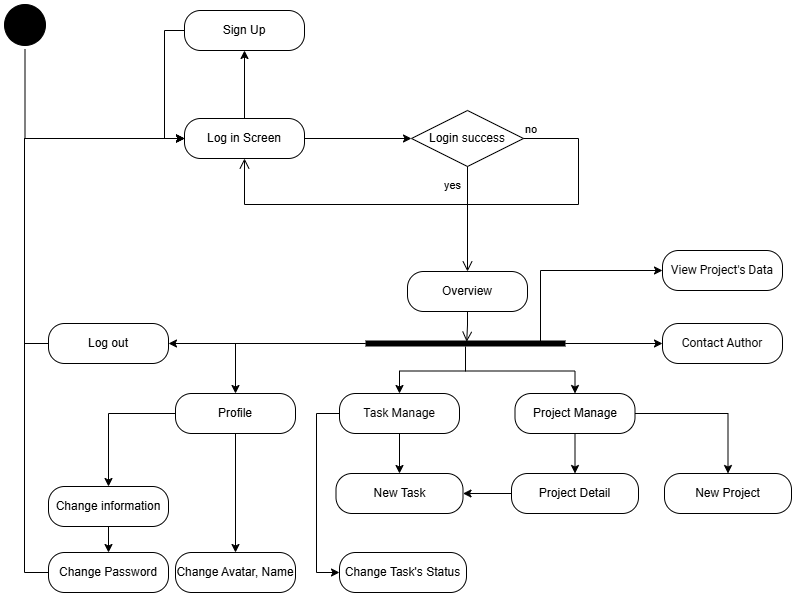

The diagram above was exported from draw.io. Its source (the exported page's mxGraphModel, read from the mxfile embedded in the PNG):
<mxGraphModel dx="996" dy="567" grid="0" gridSize="10" guides="1" tooltips="1" connect="1" arrows="1" fold="1" page="1" pageScale="1" pageWidth="1000" pageHeight="1200" background="#ffffff" math="0" shadow="0">
  <root>
    <mxCell id="0" />
    <mxCell id="1" parent="0" />
    <mxCell id="ThG9gIqB1PdLJaG9ZBCc-32" style="edgeStyle=orthogonalEdgeStyle;rounded=0;orthogonalLoop=1;jettySize=auto;html=1;entryX=0;entryY=0.5;entryDx=0;entryDy=0;" parent="1" source="ThG9gIqB1PdLJaG9ZBCc-1" target="ThG9gIqB1PdLJaG9ZBCc-5" edge="1">
      <mxGeometry relative="1" as="geometry">
        <Array as="points">
          <mxPoint x="88" y="198" />
        </Array>
      </mxGeometry>
    </mxCell>
    <mxCell id="ThG9gIqB1PdLJaG9ZBCc-1" value="" style="ellipse;html=1;shape=startState;fillColor=light-dark(#000000, #121212);strokeColor=light-dark(#000000, #ff9090);" parent="1" vertex="1">
      <mxGeometry x="63" y="60" width="49" height="49" as="geometry" />
    </mxCell>
    <mxCell id="ThG9gIqB1PdLJaG9ZBCc-36" style="edgeStyle=orthogonalEdgeStyle;rounded=0;orthogonalLoop=1;jettySize=auto;html=1;entryX=0;entryY=0.5;entryDx=0;entryDy=0;" parent="1" source="ThG9gIqB1PdLJaG9ZBCc-5" target="ThG9gIqB1PdLJaG9ZBCc-33" edge="1">
      <mxGeometry relative="1" as="geometry" />
    </mxCell>
    <mxCell id="ThG9gIqB1PdLJaG9ZBCc-39" style="edgeStyle=orthogonalEdgeStyle;rounded=0;orthogonalLoop=1;jettySize=auto;html=1;entryX=0.5;entryY=1;entryDx=0;entryDy=0;" parent="1" source="ThG9gIqB1PdLJaG9ZBCc-5" target="ThG9gIqB1PdLJaG9ZBCc-37" edge="1">
      <mxGeometry relative="1" as="geometry" />
    </mxCell>
    <mxCell id="ThG9gIqB1PdLJaG9ZBCc-5" value="Log in Screen" style="rounded=1;whiteSpace=wrap;html=1;arcSize=40;fontColor=#000000;fillColor=light-dark(#ffffff, #1a1a00);strokeColor=light-dark(#000000, #ff9090);" parent="1" vertex="1">
      <mxGeometry x="247" y="178" width="120" height="40" as="geometry" />
    </mxCell>
    <mxCell id="ThG9gIqB1PdLJaG9ZBCc-33" value="Login success" style="rhombus;whiteSpace=wrap;html=1;fontColor=#000000;fillColor=light-dark(#ffffff, #1a1a00);strokeColor=light-dark(#000000, #ff9090);" parent="1" vertex="1">
      <mxGeometry x="474" y="170" width="112" height="56" as="geometry" />
    </mxCell>
    <mxCell id="ThG9gIqB1PdLJaG9ZBCc-34" value="no" style="edgeStyle=orthogonalEdgeStyle;html=1;align=left;verticalAlign=bottom;endArrow=open;endSize=8;strokeColor=light-dark(#000000, #ff9090);rounded=0;entryX=0.5;entryY=1;entryDx=0;entryDy=0;" parent="1" source="ThG9gIqB1PdLJaG9ZBCc-33" target="ThG9gIqB1PdLJaG9ZBCc-5" edge="1">
      <mxGeometry x="-1" relative="1" as="geometry">
        <mxPoint x="367" y="264" as="targetPoint" />
        <Array as="points">
          <mxPoint x="641" y="198" />
          <mxPoint x="641" y="264" />
          <mxPoint x="307" y="264" />
        </Array>
      </mxGeometry>
    </mxCell>
    <mxCell id="ThG9gIqB1PdLJaG9ZBCc-35" value="yes" style="edgeStyle=orthogonalEdgeStyle;html=1;align=left;verticalAlign=top;endArrow=open;endSize=8;strokeColor=light-dark(#000000, #ff9090);rounded=0;entryX=0.5;entryY=0;entryDx=0;entryDy=0;" parent="1" source="ThG9gIqB1PdLJaG9ZBCc-33" target="ThG9gIqB1PdLJaG9ZBCc-47" edge="1">
      <mxGeometry x="-0.8819" y="-25" relative="1" as="geometry">
        <mxPoint x="530" y="361" as="targetPoint" />
        <mxPoint as="offset" />
      </mxGeometry>
    </mxCell>
    <mxCell id="ThG9gIqB1PdLJaG9ZBCc-40" style="edgeStyle=orthogonalEdgeStyle;rounded=0;orthogonalLoop=1;jettySize=auto;html=1;entryX=0;entryY=0.5;entryDx=0;entryDy=0;" parent="1" source="ThG9gIqB1PdLJaG9ZBCc-37" target="ThG9gIqB1PdLJaG9ZBCc-5" edge="1">
      <mxGeometry relative="1" as="geometry">
        <Array as="points">
          <mxPoint x="227" y="90" />
          <mxPoint x="227" y="198" />
        </Array>
      </mxGeometry>
    </mxCell>
    <mxCell id="ThG9gIqB1PdLJaG9ZBCc-37" value="Sign Up" style="rounded=1;whiteSpace=wrap;html=1;arcSize=40;fontColor=#000000;fillColor=light-dark(#ffffff, #1a1a00);strokeColor=light-dark(#000000, #ff9090);" parent="1" vertex="1">
      <mxGeometry x="247" y="70" width="120" height="40" as="geometry" />
    </mxCell>
    <mxCell id="ThG9gIqB1PdLJaG9ZBCc-47" value="Overview" style="rounded=1;whiteSpace=wrap;html=1;arcSize=40;fontColor=#000000;fillColor=light-dark(#ffffff, #1a1a00);strokeColor=light-dark(#000000, #ff9090);" parent="1" vertex="1">
      <mxGeometry x="470" y="331" width="120" height="40" as="geometry" />
    </mxCell>
    <mxCell id="ThG9gIqB1PdLJaG9ZBCc-48" value="" style="edgeStyle=orthogonalEdgeStyle;html=1;verticalAlign=bottom;endArrow=open;endSize=8;strokeColor=light-dark(#000000, #ff9090);rounded=0;entryX=0.506;entryY=0.325;entryDx=0;entryDy=0;entryPerimeter=0;" parent="1" source="ThG9gIqB1PdLJaG9ZBCc-47" target="ThG9gIqB1PdLJaG9ZBCc-49" edge="1">
      <mxGeometry relative="1" as="geometry">
        <mxPoint x="530" y="431" as="targetPoint" />
      </mxGeometry>
    </mxCell>
    <mxCell id="ThG9gIqB1PdLJaG9ZBCc-53" style="edgeStyle=orthogonalEdgeStyle;rounded=0;orthogonalLoop=1;jettySize=auto;html=1;entryX=0.5;entryY=0;entryDx=0;entryDy=0;" parent="1" source="ThG9gIqB1PdLJaG9ZBCc-49" target="ThG9gIqB1PdLJaG9ZBCc-51" edge="1">
      <mxGeometry relative="1" as="geometry" />
    </mxCell>
    <mxCell id="ThG9gIqB1PdLJaG9ZBCc-59" style="edgeStyle=orthogonalEdgeStyle;rounded=0;orthogonalLoop=1;jettySize=auto;html=1;entryX=0.5;entryY=0;entryDx=0;entryDy=0;" parent="1" source="ThG9gIqB1PdLJaG9ZBCc-49" target="ThG9gIqB1PdLJaG9ZBCc-57" edge="1">
      <mxGeometry relative="1" as="geometry" />
    </mxCell>
    <mxCell id="ThG9gIqB1PdLJaG9ZBCc-62" style="edgeStyle=orthogonalEdgeStyle;rounded=0;orthogonalLoop=1;jettySize=auto;html=1;" parent="1" source="ThG9gIqB1PdLJaG9ZBCc-49" target="ThG9gIqB1PdLJaG9ZBCc-60" edge="1">
      <mxGeometry relative="1" as="geometry" />
    </mxCell>
    <mxCell id="7H5oNg6riqSTvwBvk2DE-10" style="edgeStyle=orthogonalEdgeStyle;rounded=0;orthogonalLoop=1;jettySize=auto;html=1;entryX=0.5;entryY=0;entryDx=0;entryDy=0;exitX=0.5;exitY=0.8;exitDx=0;exitDy=0;exitPerimeter=0;" parent="1" source="ThG9gIqB1PdLJaG9ZBCc-49" target="ThG9gIqB1PdLJaG9ZBCc-66" edge="1">
      <mxGeometry relative="1" as="geometry" />
    </mxCell>
    <mxCell id="CfwwnwjXWwk94CWiUpOz-14" style="edgeStyle=orthogonalEdgeStyle;rounded=0;orthogonalLoop=1;jettySize=auto;html=1;entryX=0;entryY=0.5;entryDx=0;entryDy=0;" edge="1" parent="1" source="ThG9gIqB1PdLJaG9ZBCc-49" target="CfwwnwjXWwk94CWiUpOz-12">
      <mxGeometry relative="1" as="geometry" />
    </mxCell>
    <mxCell id="CfwwnwjXWwk94CWiUpOz-17" style="edgeStyle=orthogonalEdgeStyle;rounded=0;orthogonalLoop=1;jettySize=auto;html=1;exitX=1;exitY=0.5;exitDx=0;exitDy=0;exitPerimeter=0;entryX=0;entryY=0.5;entryDx=0;entryDy=0;" edge="1" parent="1" source="ThG9gIqB1PdLJaG9ZBCc-49" target="CfwwnwjXWwk94CWiUpOz-16">
      <mxGeometry relative="1" as="geometry">
        <Array as="points">
          <mxPoint x="603" y="403" />
          <mxPoint x="603" y="330" />
        </Array>
      </mxGeometry>
    </mxCell>
    <mxCell id="ThG9gIqB1PdLJaG9ZBCc-49" value="" style="shape=line;html=1;strokeWidth=6;strokeColor=light-dark(#000000, #ff9090);" parent="1" vertex="1">
      <mxGeometry x="428" y="398" width="200" height="10" as="geometry" />
    </mxCell>
    <mxCell id="CfwwnwjXWwk94CWiUpOz-4" style="edgeStyle=orthogonalEdgeStyle;rounded=0;orthogonalLoop=1;jettySize=auto;html=1;entryX=0.5;entryY=0;entryDx=0;entryDy=0;" edge="1" parent="1" source="ThG9gIqB1PdLJaG9ZBCc-51" target="CfwwnwjXWwk94CWiUpOz-3">
      <mxGeometry relative="1" as="geometry" />
    </mxCell>
    <mxCell id="CfwwnwjXWwk94CWiUpOz-11" style="edgeStyle=orthogonalEdgeStyle;rounded=0;orthogonalLoop=1;jettySize=auto;html=1;entryX=0.5;entryY=0;entryDx=0;entryDy=0;" edge="1" parent="1" source="ThG9gIqB1PdLJaG9ZBCc-51" target="CfwwnwjXWwk94CWiUpOz-8">
      <mxGeometry relative="1" as="geometry" />
    </mxCell>
    <mxCell id="ThG9gIqB1PdLJaG9ZBCc-51" value="Project Manage" style="rounded=1;whiteSpace=wrap;html=1;arcSize=40;fontColor=#000000;fillColor=light-dark(#ffffff, #1a1a00);strokeColor=light-dark(#000000, #ff9090);" parent="1" vertex="1">
      <mxGeometry x="577.5" y="453" width="120" height="40" as="geometry" />
    </mxCell>
    <mxCell id="ThG9gIqB1PdLJaG9ZBCc-68" style="edgeStyle=orthogonalEdgeStyle;rounded=0;orthogonalLoop=1;jettySize=auto;html=1;entryX=0.5;entryY=0;entryDx=0;entryDy=0;" parent="1" source="ThG9gIqB1PdLJaG9ZBCc-57" target="ThG9gIqB1PdLJaG9ZBCc-64" edge="1">
      <mxGeometry relative="1" as="geometry" />
    </mxCell>
    <mxCell id="CfwwnwjXWwk94CWiUpOz-1" style="edgeStyle=orthogonalEdgeStyle;rounded=0;orthogonalLoop=1;jettySize=auto;html=1;entryX=0.5;entryY=0;entryDx=0;entryDy=0;" edge="1" parent="1" source="ThG9gIqB1PdLJaG9ZBCc-57" target="7H5oNg6riqSTvwBvk2DE-5">
      <mxGeometry relative="1" as="geometry" />
    </mxCell>
    <mxCell id="ThG9gIqB1PdLJaG9ZBCc-57" value="Profile" style="rounded=1;whiteSpace=wrap;html=1;arcSize=40;fontColor=#000000;fillColor=light-dark(#ffffff, #1a1a00);strokeColor=light-dark(#000000, #ff9090);" parent="1" vertex="1">
      <mxGeometry x="238" y="453" width="120" height="40" as="geometry" />
    </mxCell>
    <mxCell id="ThG9gIqB1PdLJaG9ZBCc-63" style="edgeStyle=orthogonalEdgeStyle;rounded=0;orthogonalLoop=1;jettySize=auto;html=1;entryX=0;entryY=0.5;entryDx=0;entryDy=0;exitX=0;exitY=0.5;exitDx=0;exitDy=0;" parent="1" source="ThG9gIqB1PdLJaG9ZBCc-60" target="ThG9gIqB1PdLJaG9ZBCc-5" edge="1">
      <mxGeometry relative="1" as="geometry">
        <Array as="points">
          <mxPoint x="87" y="403" />
          <mxPoint x="87" y="198" />
        </Array>
      </mxGeometry>
    </mxCell>
    <mxCell id="ThG9gIqB1PdLJaG9ZBCc-60" value="Log out" style="rounded=1;whiteSpace=wrap;html=1;arcSize=40;fontColor=#000000;fillColor=light-dark(#ffffff, #1a1a00);strokeColor=light-dark(#000000, #ff9090);" parent="1" vertex="1">
      <mxGeometry x="111" y="383" width="120" height="40" as="geometry" />
    </mxCell>
    <mxCell id="7H5oNg6riqSTvwBvk2DE-3" style="edgeStyle=orthogonalEdgeStyle;rounded=0;orthogonalLoop=1;jettySize=auto;html=1;entryX=0.5;entryY=0;entryDx=0;entryDy=0;" parent="1" source="ThG9gIqB1PdLJaG9ZBCc-64" target="7H5oNg6riqSTvwBvk2DE-1" edge="1">
      <mxGeometry relative="1" as="geometry" />
    </mxCell>
    <mxCell id="ThG9gIqB1PdLJaG9ZBCc-64" value="Change information" style="rounded=1;whiteSpace=wrap;html=1;arcSize=40;fontColor=#000000;fillColor=light-dark(#ffffff, #1a1a00);strokeColor=light-dark(#000000, #ff9090);" parent="1" vertex="1">
      <mxGeometry x="111" y="546" width="120" height="40" as="geometry" />
    </mxCell>
    <mxCell id="CfwwnwjXWwk94CWiUpOz-6" style="edgeStyle=orthogonalEdgeStyle;rounded=0;orthogonalLoop=1;jettySize=auto;html=1;entryX=0.5;entryY=0;entryDx=0;entryDy=0;" edge="1" parent="1" source="ThG9gIqB1PdLJaG9ZBCc-66" target="CfwwnwjXWwk94CWiUpOz-5">
      <mxGeometry relative="1" as="geometry" />
    </mxCell>
    <mxCell id="CfwwnwjXWwk94CWiUpOz-10" style="edgeStyle=orthogonalEdgeStyle;rounded=0;orthogonalLoop=1;jettySize=auto;html=1;entryX=0;entryY=0.5;entryDx=0;entryDy=0;" edge="1" parent="1" source="ThG9gIqB1PdLJaG9ZBCc-66" target="CfwwnwjXWwk94CWiUpOz-2">
      <mxGeometry relative="1" as="geometry">
        <Array as="points">
          <mxPoint x="379" y="473" />
          <mxPoint x="379" y="632" />
        </Array>
      </mxGeometry>
    </mxCell>
    <mxCell id="ThG9gIqB1PdLJaG9ZBCc-66" value="&lt;div style=&quot;text-align: start;&quot;&gt;&lt;span style=&quot;background-color: transparent; color: light-dark(rgb(0, 0, 0), rgb(237, 237, 237)); white-space-collapse: preserve;&quot;&gt;&lt;font face=&quot;Roboto, sans-serif&quot;&gt;Task Manage&lt;/font&gt;&lt;/span&gt;&lt;/div&gt;" style="rounded=1;whiteSpace=wrap;html=1;arcSize=40;fontColor=#000000;fillColor=light-dark(#ffffff, #1a1a00);strokeColor=light-dark(#000000, #ff9090);fontSize=12;labelBackgroundColor=none;" parent="1" vertex="1">
      <mxGeometry x="402" y="453" width="120" height="40" as="geometry" />
    </mxCell>
    <mxCell id="7H5oNg6riqSTvwBvk2DE-4" style="edgeStyle=orthogonalEdgeStyle;rounded=0;orthogonalLoop=1;jettySize=auto;html=1;" parent="1" source="7H5oNg6riqSTvwBvk2DE-1" target="ThG9gIqB1PdLJaG9ZBCc-5" edge="1">
      <mxGeometry relative="1" as="geometry">
        <Array as="points">
          <mxPoint x="87" y="632" />
          <mxPoint x="87" y="198" />
        </Array>
      </mxGeometry>
    </mxCell>
    <mxCell id="7H5oNg6riqSTvwBvk2DE-1" value="Change Password" style="rounded=1;whiteSpace=wrap;html=1;arcSize=40;fontColor=#000000;fillColor=light-dark(#ffffff, #1a1a00);strokeColor=light-dark(#000000, #ff9090);" parent="1" vertex="1">
      <mxGeometry x="111" y="612" width="120" height="40" as="geometry" />
    </mxCell>
    <mxCell id="7H5oNg6riqSTvwBvk2DE-5" value="Change Avatar, Name" style="rounded=1;whiteSpace=wrap;html=1;arcSize=40;fontColor=#000000;fillColor=light-dark(#ffffff, #1a1a00);strokeColor=light-dark(#000000, #ff9090);" parent="1" vertex="1">
      <mxGeometry x="238" y="612" width="120" height="40" as="geometry" />
    </mxCell>
    <mxCell id="CfwwnwjXWwk94CWiUpOz-2" value="Change Task's Status" style="rounded=1;whiteSpace=wrap;html=1;arcSize=40;fontColor=#000000;fillColor=light-dark(#ffffff, #1a1a00);strokeColor=light-dark(#000000, #ff9090);" vertex="1" parent="1">
      <mxGeometry x="402" y="612" width="127" height="40" as="geometry" />
    </mxCell>
    <mxCell id="CfwwnwjXWwk94CWiUpOz-7" style="edgeStyle=orthogonalEdgeStyle;rounded=0;orthogonalLoop=1;jettySize=auto;html=1;entryX=1;entryY=0.5;entryDx=0;entryDy=0;" edge="1" parent="1" source="CfwwnwjXWwk94CWiUpOz-3" target="CfwwnwjXWwk94CWiUpOz-5">
      <mxGeometry relative="1" as="geometry" />
    </mxCell>
    <mxCell id="CfwwnwjXWwk94CWiUpOz-3" value="Project Detail" style="rounded=1;whiteSpace=wrap;html=1;arcSize=40;fontColor=#000000;fillColor=light-dark(#ffffff, #1a1a00);strokeColor=light-dark(#000000, #ff9090);" vertex="1" parent="1">
      <mxGeometry x="574" y="533" width="127" height="40" as="geometry" />
    </mxCell>
    <mxCell id="CfwwnwjXWwk94CWiUpOz-5" value="New Task" style="rounded=1;whiteSpace=wrap;html=1;arcSize=40;fontColor=#000000;fillColor=light-dark(#ffffff, #1a1a00);strokeColor=light-dark(#000000, #ff9090);" vertex="1" parent="1">
      <mxGeometry x="398.5" y="533" width="127" height="40" as="geometry" />
    </mxCell>
    <mxCell id="CfwwnwjXWwk94CWiUpOz-8" value="New Project" style="rounded=1;whiteSpace=wrap;html=1;arcSize=40;fontColor=#000000;fillColor=light-dark(#ffffff, #1a1a00);strokeColor=light-dark(#000000, #ff9090);" vertex="1" parent="1">
      <mxGeometry x="727" y="533" width="127" height="40" as="geometry" />
    </mxCell>
    <mxCell id="CfwwnwjXWwk94CWiUpOz-12" value="&lt;div style=&quot;text-align: start;&quot;&gt;&lt;span style=&quot;background-color: transparent; color: light-dark(rgb(0, 0, 0), rgb(237, 237, 237)); white-space-collapse: preserve;&quot;&gt;&lt;font face=&quot;Roboto, sans-serif&quot;&gt;Contact Author&lt;/font&gt;&lt;/span&gt;&lt;/div&gt;" style="rounded=1;whiteSpace=wrap;html=1;arcSize=40;fontColor=#000000;fillColor=light-dark(#ffffff, #1a1a00);strokeColor=light-dark(#000000, #ff9090);fontSize=12;labelBackgroundColor=none;" vertex="1" parent="1">
      <mxGeometry x="725" y="383" width="120" height="40" as="geometry" />
    </mxCell>
    <mxCell id="CfwwnwjXWwk94CWiUpOz-16" value="&lt;div style=&quot;text-align: start;&quot;&gt;&lt;span style=&quot;background-color: transparent; color: light-dark(rgb(0, 0, 0), rgb(237, 237, 237)); white-space-collapse: preserve;&quot;&gt;&lt;font face=&quot;Roboto, sans-serif&quot;&gt;View Project's Data&lt;/font&gt;&lt;/span&gt;&lt;/div&gt;" style="rounded=1;whiteSpace=wrap;html=1;arcSize=40;fontColor=#000000;fillColor=light-dark(#ffffff, #1a1a00);strokeColor=light-dark(#000000, #ff9090);fontSize=12;labelBackgroundColor=none;" vertex="1" parent="1">
      <mxGeometry x="725" y="310" width="120" height="40" as="geometry" />
    </mxCell>
  </root>
</mxGraphModel>